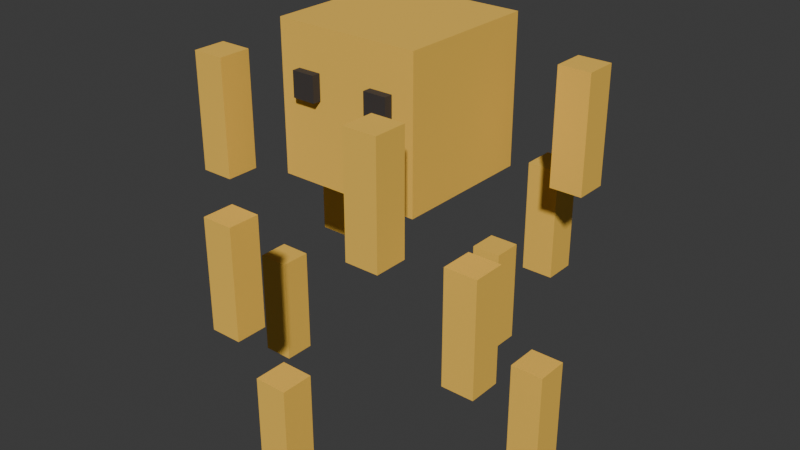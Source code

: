 # Source: blaze.blend  (saved by Blender 4.5.92; exported with 4.5.12 LTS)
import bpy
from mathutils import Matrix  # noqa: F401  (used for matrix-valued properties, if any)

bpy.ops.wm.read_factory_settings(use_empty=True)
scene = bpy.context.scene
scene.name = 'Scene'

# ---- collections
col_collection = bpy.data.collections.new('Collection'); scene.collection.children.link(col_collection)

# ---- materials (node trees are filled in below, after node groups)
mat_gold = bpy.data.materials.new('gold')
mat_gold.diffuse_color = (0.95, 0.57, 0.08, 1.0)
mat_black = bpy.data.materials.new('black')
mat_black.diffuse_color = (0.045, 0.038, 0.035, 1.0)

# ---- material node trees
mat_gold.use_nodes = True; mat_gold.node_tree.nodes.clear()
_N = mat_gold.node_tree.nodes; _L = mat_gold.node_tree.links
n0 = _N.new('ShaderNodeBsdfPrincipled'); n0.name = 'Principled BSDF'; n0.location = (-200, 100)
n0.inputs[0].default_value = (0.95, 0.57, 0.08, 1.0)
n0.inputs[2].default_value = 0.85
n1 = _N.new('ShaderNodeOutputMaterial'); n1.name = 'Material Output'; n1.location = (200, 100)
_L.new(n0.outputs[0], n1.inputs[0])
n1.is_active_output = True
mat_black.use_nodes = True; mat_black.node_tree.nodes.clear()
_N = mat_black.node_tree.nodes; _L = mat_black.node_tree.links
n0 = _N.new('ShaderNodeBsdfPrincipled'); n0.name = 'Principled BSDF'; n0.location = (-200, 100)
n0.inputs[0].default_value = (0.045, 0.038, 0.035, 1.0)
n0.inputs[2].default_value = 0.85
n1 = _N.new('ShaderNodeOutputMaterial'); n1.name = 'Material Output'; n1.location = (200, 100)
_L.new(n0.outputs[0], n1.inputs[0])
n1.is_active_output = True

# ---- world
world_world = bpy.data.worlds.new('World'); scene.world = world_world
world_world.use_nodes = True; world_world.node_tree.nodes.clear()
_N = world_world.node_tree.nodes; _L = world_world.node_tree.links
n0 = _N.new('ShaderNodeOutputWorld'); n0.name = 'World Output'; n0.location = (200, 100)
n1 = _N.new('ShaderNodeBackground'); n1.name = 'Background'; n1.location = (-200, 100)
n1.inputs[0].default_value = (0.05088, 0.05088, 0.05088, 1.0)
_L.new(n1.outputs[0], n0.inputs[0])
n0.is_active_output = True
world_world.color = (0.05088, 0.05088, 0.05088)
world_world.sun_shadow_jitter_overblur = 0.0

# ---- meshes
me_cube_098 = bpy.data.meshes.new('Cube.098')
me_cube_098.from_pydata([(-0.22, -0.215, -0.22), (-0.22, -0.215, 0.22), (-0.22, 0.215, -0.22), (-0.22, 0.215, 0.22), (0.22, -0.215, -0.22), (0.22, -0.215, 0.22), (0.22, 0.215, -0.22), (0.22, 0.215, 0.22)], [], [(0, 1, 3, 2), (2, 3, 7, 6), (6, 7, 5, 4), (4, 5, 1, 0), (2, 6, 4, 0), (7, 3, 1, 5)])
_uv = me_cube_098.uv_layers.new(name='UVMap')
_uv.uv.foreach_set('vector', [0.375, 0.0, 0.625, 0.0, 0.625, 0.25, 0.375, 0.25, 0.375, 0.25, 0.625, 0.25, 0.625, 0.5, 0.375, 0.5, 0.375, 0.5, 0.625, 0.5, 0.625, 0.75, 0.375, 0.75, 0.375, 0.75, 0.625, 0.75, 0.625, 1.0, 0.375, 1.0, 0.125, 0.5, 0.375, 0.5, 0.375, 0.75, 0.125, 0.75, 0.625, 0.5, 0.875, 0.5, 0.875, 0.75, 0.625, 0.75])
me_cube_098.materials.append(mat_gold)
me_cube_098.update()
me_cube_099 = bpy.data.meshes.new('Cube.099')
me_cube_099.from_pydata([(-0.035, -0.0125, -0.0375), (-0.035, -0.0125, 0.0375), (-0.035, 0.0125, -0.0375), (-0.035, 0.0125, 0.0375), (0.035, -0.0125, -0.0375), (0.035, -0.0125, 0.0375), (0.035, 0.0125, -0.0375), (0.035, 0.0125, 0.0375)], [], [(0, 1, 3, 2), (2, 3, 7, 6), (6, 7, 5, 4), (4, 5, 1, 0), (2, 6, 4, 0), (7, 3, 1, 5)])
_uv = me_cube_099.uv_layers.new(name='UVMap')
_uv.uv.foreach_set('vector', [0.375, 0.0, 0.625, 0.0, 0.625, 0.25, 0.375, 0.25, 0.375, 0.25, 0.625, 0.25, 0.625, 0.5, 0.375, 0.5, 0.375, 0.5, 0.625, 0.5, 0.625, 0.75, 0.375, 0.75, 0.375, 0.75, 0.625, 0.75, 0.625, 1.0, 0.375, 1.0, 0.125, 0.5, 0.375, 0.5, 0.375, 0.75, 0.125, 0.75, 0.625, 0.5, 0.875, 0.5, 0.875, 0.75, 0.625, 0.75])
me_cube_099.materials.append(mat_black)
me_cube_099.update()
me_cube_100 = bpy.data.meshes.new('Cube.100')
me_cube_100.from_pydata([(-0.035, -0.0125, -0.0375), (-0.035, -0.0125, 0.0375), (-0.035, 0.0125, -0.0375), (-0.035, 0.0125, 0.0375), (0.035, -0.0125, -0.0375), (0.035, -0.0125, 0.0375), (0.035, 0.0125, -0.0375), (0.035, 0.0125, 0.0375)], [], [(0, 1, 3, 2), (2, 3, 7, 6), (6, 7, 5, 4), (4, 5, 1, 0), (2, 6, 4, 0), (7, 3, 1, 5)])
_uv = me_cube_100.uv_layers.new(name='UVMap')
_uv.uv.foreach_set('vector', [0.375, 0.0, 0.625, 0.0, 0.625, 0.25, 0.375, 0.25, 0.375, 0.25, 0.625, 0.25, 0.625, 0.5, 0.375, 0.5, 0.375, 0.5, 0.625, 0.5, 0.625, 0.75, 0.375, 0.75, 0.375, 0.75, 0.625, 0.75, 0.625, 1.0, 0.375, 1.0, 0.125, 0.5, 0.375, 0.5, 0.375, 0.75, 0.125, 0.75, 0.625, 0.5, 0.875, 0.5, 0.875, 0.75, 0.625, 0.75])
me_cube_100.materials.append(mat_black)
me_cube_100.update()
me_cube_101 = bpy.data.meshes.new('Cube.101')
me_cube_101.from_pydata([(-0.05, -0.05, -0.175), (-0.05, -0.05, 0.175), (-0.05, 0.05, -0.175), (-0.05, 0.05, 0.175), (0.05, -0.05, -0.175), (0.05, -0.05, 0.175), (0.05, 0.05, -0.175), (0.05, 0.05, 0.175)], [], [(0, 1, 3, 2), (2, 3, 7, 6), (6, 7, 5, 4), (4, 5, 1, 0), (2, 6, 4, 0), (7, 3, 1, 5)])
_uv = me_cube_101.uv_layers.new(name='UVMap')
_uv.uv.foreach_set('vector', [0.375, 0.0, 0.625, 0.0, 0.625, 0.25, 0.375, 0.25, 0.375, 0.25, 0.625, 0.25, 0.625, 0.5, 0.375, 0.5, 0.375, 0.5, 0.625, 0.5, 0.625, 0.75, 0.375, 0.75, 0.375, 0.75, 0.625, 0.75, 0.625, 1.0, 0.375, 1.0, 0.125, 0.5, 0.375, 0.5, 0.375, 0.75, 0.125, 0.75, 0.625, 0.5, 0.875, 0.5, 0.875, 0.75, 0.625, 0.75])
me_cube_101.materials.append(mat_gold)
me_cube_101.update()
me_cube_102 = bpy.data.meshes.new('Cube.102')
me_cube_102.from_pydata([(-0.05, -0.05, -0.175), (-0.05, -0.05, 0.175), (-0.05, 0.05, -0.175), (-0.05, 0.05, 0.175), (0.05, -0.05, -0.175), (0.05, -0.05, 0.175), (0.05, 0.05, -0.175), (0.05, 0.05, 0.175)], [], [(0, 1, 3, 2), (2, 3, 7, 6), (6, 7, 5, 4), (4, 5, 1, 0), (2, 6, 4, 0), (7, 3, 1, 5)])
_uv = me_cube_102.uv_layers.new(name='UVMap')
_uv.uv.foreach_set('vector', [0.375, 0.0, 0.625, 0.0, 0.625, 0.25, 0.375, 0.25, 0.375, 0.25, 0.625, 0.25, 0.625, 0.5, 0.375, 0.5, 0.375, 0.5, 0.625, 0.5, 0.625, 0.75, 0.375, 0.75, 0.375, 0.75, 0.625, 0.75, 0.625, 1.0, 0.375, 1.0, 0.125, 0.5, 0.375, 0.5, 0.375, 0.75, 0.125, 0.75, 0.625, 0.5, 0.875, 0.5, 0.875, 0.75, 0.625, 0.75])
me_cube_102.materials.append(mat_gold)
me_cube_102.update()
me_cube_103 = bpy.data.meshes.new('Cube.103')
me_cube_103.from_pydata([(-0.05, -0.05, -0.175), (-0.05, -0.05, 0.175), (-0.05, 0.05, -0.175), (-0.05, 0.05, 0.175), (0.05, -0.05, -0.175), (0.05, -0.05, 0.175), (0.05, 0.05, -0.175), (0.05, 0.05, 0.175)], [], [(0, 1, 3, 2), (2, 3, 7, 6), (6, 7, 5, 4), (4, 5, 1, 0), (2, 6, 4, 0), (7, 3, 1, 5)])
_uv = me_cube_103.uv_layers.new(name='UVMap')
_uv.uv.foreach_set('vector', [0.375, 0.0, 0.625, 0.0, 0.625, 0.25, 0.375, 0.25, 0.375, 0.25, 0.625, 0.25, 0.625, 0.5, 0.375, 0.5, 0.375, 0.5, 0.625, 0.5, 0.625, 0.75, 0.375, 0.75, 0.375, 0.75, 0.625, 0.75, 0.625, 1.0, 0.375, 1.0, 0.125, 0.5, 0.375, 0.5, 0.375, 0.75, 0.125, 0.75, 0.625, 0.5, 0.875, 0.5, 0.875, 0.75, 0.625, 0.75])
me_cube_103.materials.append(mat_gold)
me_cube_103.update()
me_cube_104 = bpy.data.meshes.new('Cube.104')
me_cube_104.from_pydata([(-0.05, -0.05, -0.175), (-0.05, -0.05, 0.175), (-0.05, 0.05, -0.175), (-0.05, 0.05, 0.175), (0.05, -0.05, -0.175), (0.05, -0.05, 0.175), (0.05, 0.05, -0.175), (0.05, 0.05, 0.175)], [], [(0, 1, 3, 2), (2, 3, 7, 6), (6, 7, 5, 4), (4, 5, 1, 0), (2, 6, 4, 0), (7, 3, 1, 5)])
_uv = me_cube_104.uv_layers.new(name='UVMap')
_uv.uv.foreach_set('vector', [0.375, 0.0, 0.625, 0.0, 0.625, 0.25, 0.375, 0.25, 0.375, 0.25, 0.625, 0.25, 0.625, 0.5, 0.375, 0.5, 0.375, 0.5, 0.625, 0.5, 0.625, 0.75, 0.375, 0.75, 0.375, 0.75, 0.625, 0.75, 0.625, 1.0, 0.375, 1.0, 0.125, 0.5, 0.375, 0.5, 0.375, 0.75, 0.125, 0.75, 0.625, 0.5, 0.875, 0.5, 0.875, 0.75, 0.625, 0.75])
me_cube_104.materials.append(mat_gold)
me_cube_104.update()
me_cube_105 = bpy.data.meshes.new('Cube.105')
me_cube_105.from_pydata([(-0.05, -0.05, -0.175), (-0.05, -0.05, 0.175), (-0.05, 0.05, -0.175), (-0.05, 0.05, 0.175), (0.05, -0.05, -0.175), (0.05, -0.05, 0.175), (0.05, 0.05, -0.175), (0.05, 0.05, 0.175)], [], [(0, 1, 3, 2), (2, 3, 7, 6), (6, 7, 5, 4), (4, 5, 1, 0), (2, 6, 4, 0), (7, 3, 1, 5)])
_uv = me_cube_105.uv_layers.new(name='UVMap')
_uv.uv.foreach_set('vector', [0.375, 0.0, 0.625, 0.0, 0.625, 0.25, 0.375, 0.25, 0.375, 0.25, 0.625, 0.25, 0.625, 0.5, 0.375, 0.5, 0.375, 0.5, 0.625, 0.5, 0.625, 0.75, 0.375, 0.75, 0.375, 0.75, 0.625, 0.75, 0.625, 1.0, 0.375, 1.0, 0.125, 0.5, 0.375, 0.5, 0.375, 0.75, 0.125, 0.75, 0.625, 0.5, 0.875, 0.5, 0.875, 0.75, 0.625, 0.75])
me_cube_105.materials.append(mat_gold)
me_cube_105.update()
me_cube_106 = bpy.data.meshes.new('Cube.106')
me_cube_106.from_pydata([(-0.05, -0.05, -0.175), (-0.05, -0.05, 0.175), (-0.05, 0.05, -0.175), (-0.05, 0.05, 0.175), (0.05, -0.05, -0.175), (0.05, -0.05, 0.175), (0.05, 0.05, -0.175), (0.05, 0.05, 0.175)], [], [(0, 1, 3, 2), (2, 3, 7, 6), (6, 7, 5, 4), (4, 5, 1, 0), (2, 6, 4, 0), (7, 3, 1, 5)])
_uv = me_cube_106.uv_layers.new(name='UVMap')
_uv.uv.foreach_set('vector', [0.375, 0.0, 0.625, 0.0, 0.625, 0.25, 0.375, 0.25, 0.375, 0.25, 0.625, 0.25, 0.625, 0.5, 0.375, 0.5, 0.375, 0.5, 0.625, 0.5, 0.625, 0.75, 0.375, 0.75, 0.375, 0.75, 0.625, 0.75, 0.625, 1.0, 0.375, 1.0, 0.125, 0.5, 0.375, 0.5, 0.375, 0.75, 0.125, 0.75, 0.625, 0.5, 0.875, 0.5, 0.875, 0.75, 0.625, 0.75])
me_cube_106.materials.append(mat_gold)
me_cube_106.update()
me_cube_107 = bpy.data.meshes.new('Cube.107')
me_cube_107.from_pydata([(-0.05, -0.05, -0.175), (-0.05, -0.05, 0.175), (-0.05, 0.05, -0.175), (-0.05, 0.05, 0.175), (0.05, -0.05, -0.175), (0.05, -0.05, 0.175), (0.05, 0.05, -0.175), (0.05, 0.05, 0.175)], [], [(0, 1, 3, 2), (2, 3, 7, 6), (6, 7, 5, 4), (4, 5, 1, 0), (2, 6, 4, 0), (7, 3, 1, 5)])
_uv = me_cube_107.uv_layers.new(name='UVMap')
_uv.uv.foreach_set('vector', [0.375, 0.0, 0.625, 0.0, 0.625, 0.25, 0.375, 0.25, 0.375, 0.25, 0.625, 0.25, 0.625, 0.5, 0.375, 0.5, 0.375, 0.5, 0.625, 0.5, 0.625, 0.75, 0.375, 0.75, 0.375, 0.75, 0.625, 0.75, 0.625, 1.0, 0.375, 1.0, 0.125, 0.5, 0.375, 0.5, 0.375, 0.75, 0.125, 0.75, 0.625, 0.5, 0.875, 0.5, 0.875, 0.75, 0.625, 0.75])
me_cube_107.materials.append(mat_gold)
me_cube_107.update()
me_cube_108 = bpy.data.meshes.new('Cube.108')
me_cube_108.from_pydata([(-0.05, -0.05, -0.175), (-0.05, -0.05, 0.175), (-0.05, 0.05, -0.175), (-0.05, 0.05, 0.175), (0.05, -0.05, -0.175), (0.05, -0.05, 0.175), (0.05, 0.05, -0.175), (0.05, 0.05, 0.175)], [], [(0, 1, 3, 2), (2, 3, 7, 6), (6, 7, 5, 4), (4, 5, 1, 0), (2, 6, 4, 0), (7, 3, 1, 5)])
_uv = me_cube_108.uv_layers.new(name='UVMap')
_uv.uv.foreach_set('vector', [0.375, 0.0, 0.625, 0.0, 0.625, 0.25, 0.375, 0.25, 0.375, 0.25, 0.625, 0.25, 0.625, 0.5, 0.375, 0.5, 0.375, 0.5, 0.625, 0.5, 0.625, 0.75, 0.375, 0.75, 0.375, 0.75, 0.625, 0.75, 0.625, 1.0, 0.375, 1.0, 0.125, 0.5, 0.375, 0.5, 0.375, 0.75, 0.125, 0.75, 0.625, 0.5, 0.875, 0.5, 0.875, 0.75, 0.625, 0.75])
me_cube_108.materials.append(mat_gold)
me_cube_108.update()
me_cube_109 = bpy.data.meshes.new('Cube.109')
me_cube_109.from_pydata([(-0.05, -0.05, -0.175), (-0.05, -0.05, 0.175), (-0.05, 0.05, -0.175), (-0.05, 0.05, 0.175), (0.05, -0.05, -0.175), (0.05, -0.05, 0.175), (0.05, 0.05, -0.175), (0.05, 0.05, 0.175)], [], [(0, 1, 3, 2), (2, 3, 7, 6), (6, 7, 5, 4), (4, 5, 1, 0), (2, 6, 4, 0), (7, 3, 1, 5)])
_uv = me_cube_109.uv_layers.new(name='UVMap')
_uv.uv.foreach_set('vector', [0.375, 0.0, 0.625, 0.0, 0.625, 0.25, 0.375, 0.25, 0.375, 0.25, 0.625, 0.25, 0.625, 0.5, 0.375, 0.5, 0.375, 0.5, 0.625, 0.5, 0.625, 0.75, 0.375, 0.75, 0.375, 0.75, 0.625, 0.75, 0.625, 1.0, 0.375, 1.0, 0.125, 0.5, 0.375, 0.5, 0.375, 0.75, 0.125, 0.75, 0.625, 0.5, 0.875, 0.5, 0.875, 0.75, 0.625, 0.75])
me_cube_109.materials.append(mat_gold)
me_cube_109.update()
me_cube_110 = bpy.data.meshes.new('Cube.110')
me_cube_110.from_pydata([(-0.05, -0.05, -0.175), (-0.05, -0.05, 0.175), (-0.05, 0.05, -0.175), (-0.05, 0.05, 0.175), (0.05, -0.05, -0.175), (0.05, -0.05, 0.175), (0.05, 0.05, -0.175), (0.05, 0.05, 0.175)], [], [(0, 1, 3, 2), (2, 3, 7, 6), (6, 7, 5, 4), (4, 5, 1, 0), (2, 6, 4, 0), (7, 3, 1, 5)])
_uv = me_cube_110.uv_layers.new(name='UVMap')
_uv.uv.foreach_set('vector', [0.375, 0.0, 0.625, 0.0, 0.625, 0.25, 0.375, 0.25, 0.375, 0.25, 0.625, 0.25, 0.625, 0.5, 0.375, 0.5, 0.375, 0.5, 0.625, 0.5, 0.625, 0.75, 0.375, 0.75, 0.375, 0.75, 0.625, 0.75, 0.625, 1.0, 0.375, 1.0, 0.125, 0.5, 0.375, 0.5, 0.375, 0.75, 0.125, 0.75, 0.625, 0.5, 0.875, 0.5, 0.875, 0.75, 0.625, 0.75])
me_cube_110.materials.append(mat_gold)
me_cube_110.update()
me_cube_111 = bpy.data.meshes.new('Cube.111')
me_cube_111.from_pydata([(-0.05, -0.05, -0.175), (-0.05, -0.05, 0.175), (-0.05, 0.05, -0.175), (-0.05, 0.05, 0.175), (0.05, -0.05, -0.175), (0.05, -0.05, 0.175), (0.05, 0.05, -0.175), (0.05, 0.05, 0.175)], [], [(0, 1, 3, 2), (2, 3, 7, 6), (6, 7, 5, 4), (4, 5, 1, 0), (2, 6, 4, 0), (7, 3, 1, 5)])
_uv = me_cube_111.uv_layers.new(name='UVMap')
_uv.uv.foreach_set('vector', [0.375, 0.0, 0.625, 0.0, 0.625, 0.25, 0.375, 0.25, 0.375, 0.25, 0.625, 0.25, 0.625, 0.5, 0.375, 0.5, 0.375, 0.5, 0.625, 0.5, 0.625, 0.75, 0.375, 0.75, 0.375, 0.75, 0.625, 0.75, 0.625, 1.0, 0.375, 1.0, 0.125, 0.5, 0.375, 0.5, 0.375, 0.75, 0.125, 0.75, 0.625, 0.5, 0.875, 0.5, 0.875, 0.75, 0.625, 0.75])
me_cube_111.materials.append(mat_gold)
me_cube_111.update()
me_cube_112 = bpy.data.meshes.new('Cube.112')
me_cube_112.from_pydata([(-0.05, -0.05, -0.175), (-0.05, -0.05, 0.175), (-0.05, 0.05, -0.175), (-0.05, 0.05, 0.175), (0.05, -0.05, -0.175), (0.05, -0.05, 0.175), (0.05, 0.05, -0.175), (0.05, 0.05, 0.175)], [], [(0, 1, 3, 2), (2, 3, 7, 6), (6, 7, 5, 4), (4, 5, 1, 0), (2, 6, 4, 0), (7, 3, 1, 5)])
_uv = me_cube_112.uv_layers.new(name='UVMap')
_uv.uv.foreach_set('vector', [0.375, 0.0, 0.625, 0.0, 0.625, 0.25, 0.375, 0.25, 0.375, 0.25, 0.625, 0.25, 0.625, 0.5, 0.375, 0.5, 0.375, 0.5, 0.625, 0.5, 0.625, 0.75, 0.375, 0.75, 0.375, 0.75, 0.625, 0.75, 0.625, 1.0, 0.375, 1.0, 0.125, 0.5, 0.375, 0.5, 0.375, 0.75, 0.125, 0.75, 0.625, 0.5, 0.875, 0.5, 0.875, 0.75, 0.625, 0.75])
me_cube_112.materials.append(mat_gold)
me_cube_112.update()

# ---- objects
ob_blaze = bpy.data.objects.new('Blaze', None)
ob_head = bpy.data.objects.new('head', me_cube_098)
ob_eye = bpy.data.objects.new('eye', me_cube_099)
ob_eye_001 = bpy.data.objects.new('eye.001', me_cube_100)
ob_rod = bpy.data.objects.new('rod', me_cube_101)
ob_rod_001 = bpy.data.objects.new('rod.001', me_cube_102)
ob_rod_002 = bpy.data.objects.new('rod.002', me_cube_103)
ob_rod_003 = bpy.data.objects.new('rod.003', me_cube_104)
ob_rod_004 = bpy.data.objects.new('rod.004', me_cube_105)
ob_rod_005 = bpy.data.objects.new('rod.005', me_cube_106)
ob_rod_006 = bpy.data.objects.new('rod.006', me_cube_107)
ob_rod_007 = bpy.data.objects.new('rod.007', me_cube_108)
ob_rod_008 = bpy.data.objects.new('rod.008', me_cube_109)
ob_rod_009 = bpy.data.objects.new('rod.009', me_cube_110)
ob_rod_010 = bpy.data.objects.new('rod.010', me_cube_111)
ob_rod_011 = bpy.data.objects.new('rod.011', me_cube_112)

# ---- transforms, parenting, visibility, modifiers, constraints
ob_blaze.location = (0.0, 0.0, 0.0)
ob_head.parent = ob_blaze
ob_head.location = (0.0, 0.0, 1.25)
ob_eye.parent = ob_blaze
ob_eye.location = (-0.12, -0.23, 1.31)
ob_eye_001.parent = ob_blaze
ob_eye_001.location = (0.12, -0.23, 1.31)
ob_rod.parent = ob_blaze
ob_rod.location = (0.0, 0.48, 0.42)
ob_rod_001.parent = ob_blaze
ob_rod_001.location = (0.48, 2.939e-17, 0.42)
ob_rod_002.parent = ob_blaze
ob_rod_002.location = (5.878e-17, -0.48, 0.42)
ob_rod_003.parent = ob_blaze
ob_rod_003.location = (-0.48, -8.817e-17, 0.42)
ob_rod_004.parent = ob_blaze
ob_rod_004.location = (0.2301, 0.4212, 0.8)
ob_rod_005.parent = ob_blaze
ob_rod_005.location = (0.4212, -0.2301, 0.8)
ob_rod_006.parent = ob_blaze
ob_rod_006.location = (-0.2301, -0.4212, 0.8)
ob_rod_007.parent = ob_blaze
ob_rod_007.location = (-0.4212, 0.2301, 0.8)
ob_rod_008.parent = ob_blaze
ob_rod_008.location = (0.4039, 0.2593, 1.18)
ob_rod_009.parent = ob_blaze
ob_rod_009.location = (0.2593, -0.4039, 1.18)
ob_rod_010.parent = ob_blaze
ob_rod_010.location = (-0.4039, -0.2593, 1.18)
ob_rod_011.parent = ob_blaze
ob_rod_011.location = (-0.2593, 0.4039, 1.18)

# ---- collection membership
col_collection.objects.link(ob_blaze)
col_collection.objects.link(ob_head)
col_collection.objects.link(ob_eye)
col_collection.objects.link(ob_eye_001)
col_collection.objects.link(ob_rod)
col_collection.objects.link(ob_rod_001)
col_collection.objects.link(ob_rod_002)
col_collection.objects.link(ob_rod_003)
col_collection.objects.link(ob_rod_004)
col_collection.objects.link(ob_rod_005)
col_collection.objects.link(ob_rod_006)
col_collection.objects.link(ob_rod_007)
col_collection.objects.link(ob_rod_008)
col_collection.objects.link(ob_rod_009)
col_collection.objects.link(ob_rod_010)
col_collection.objects.link(ob_rod_011)

# ---- scene / render settings (as saved in the file)
scene.frame_start = 1; scene.frame_end = 250; scene.frame_set(1)
scene.render.engine = 'BLENDER_EEVEE_NEXT'
bpy.context.view_layer.update()

# ---- added for rendering (the .blend has no active camera and no usable light): camera, sun
cam_auto = bpy.data.cameras.new('AutoCamera')
cam_auto.lens = 50.0
cam_auto.sensor_width = 36.0
cam_auto.clip_end = 1000.0
ob_auto_camera = bpy.data.objects.new('AutoCamera', cam_auto)
scene.collection.objects.link(ob_auto_camera)
ob_auto_camera.location = (1.79117, -2.1494, 2.29044)
ob_auto_camera.rotation_euler = (1.09748, -7.21219e-08, 0.694738)
scene.camera = ob_auto_camera
light_auto_sun = bpy.data.lights.new('AutoSun', 'SUN')
light_auto_sun.energy = 3.0
light_auto_sun.angle = 0.0523599
ob_auto_sun = bpy.data.objects.new('AutoSun', light_auto_sun)
scene.collection.objects.link(ob_auto_sun)
ob_auto_sun.rotation_euler = (0.872665, 0.174533, 0.523599)
bpy.context.view_layer.update()
